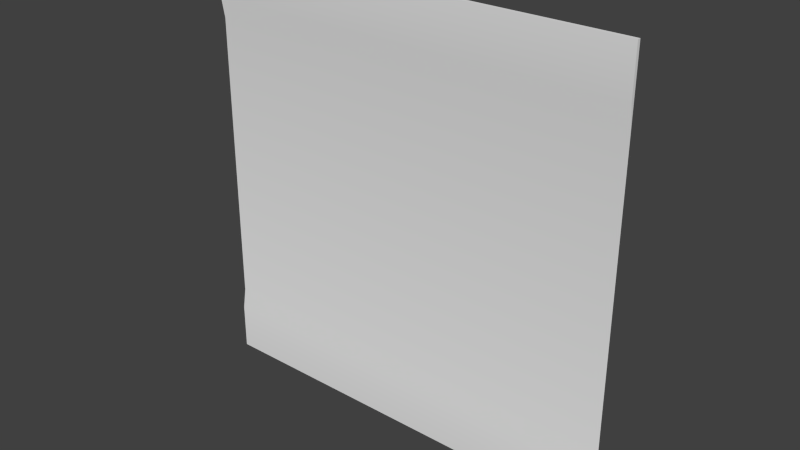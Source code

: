 # Source: med1_9.blend  (saved by Blender 2.76.0; exported with 4.5.12 LTS)
import bpy
from mathutils import Matrix  # noqa: F401  (used for matrix-valued properties, if any)

bpy.ops.wm.read_factory_settings(use_empty=True)
scene = bpy.context.scene
scene.name = 'Scene'

# ---- collections
col_collection_1 = bpy.data.collections.new('Collection 1'); scene.collection.children.link(col_collection_1)

# ---- materials (node trees are filled in below, after node groups)
mat_med1_9d = bpy.data.materials.new('med1_9d')
mat_med1_9d.alpha_threshold = 0.0
mat_med1_9d.use_transparent_shadow = False
mat_med1_9d.roughness = 0.5
mat_med1_9d.specular_intensity = 0.0

# ---- material node trees

# ---- world
world_world = bpy.data.worlds.new('World'); scene.world = world_world
world_world.color = (0.05088, 0.05088, 0.05088)
world_world.use_sun_shadow = False
world_world.sun_shadow_jitter_overblur = 0.0
world_world.cycles.sampling_method = 'MANUAL'
world_world.cycles.sample_map_resolution = 256

# ---- meshes
me_med1_9d = bpy.data.meshes.new('med1_9d')
me_med1_9d.from_pydata([(-1.28, 1.26, -1.28), (1.28, 1.26, -1.28), (-1.28, 1.26, 1.28), (1.28, 1.26, 1.28), (-1.28, 1.28, 0.8794), (1.28, 1.28, 0.8794), (-1.28, 1.28, -0.88), (1.28, 1.28, -0.88), (1.28, 1.26, 1.001), (-1.28, 1.26, 1.001), (-1.28, 1.26, -1.0), (1.28, 1.26, -1.0), (-1.28, 1.28, -1.28), (1.28, 1.28, -1.28), (-1.28, 1.28, 1.28), (1.28, 1.28, 1.28), (-1.28, 1.26, -1.0), (-1.28, 1.26, -1.28), (-1.28, 1.26, -1.28), (1.28, 1.26, -1.28), (1.28, 1.26, -1.28), (1.28, 1.26, 1.001), (1.28, 1.26, 1.28), (1.28, 1.26, 1.28), (-1.28, 1.26, 1.28), (-1.28, 1.26, 1.28), (-1.28, 1.26, 1.001), (-1.28, 1.28, 0.8794), (1.28, 1.26, -1.0), (1.28, 1.28, -0.88), (1.28, 1.28, 0.8794), (-1.28, 1.28, -0.88), (1.28, 1.28, 1.28), (-1.28, 1.28, 1.28), (-1.28, 1.28, -1.28), (1.28, 1.28, -1.28)], [], [(21, 22, 24), (29, 30, 27), (28, 29, 31), (30, 21, 26), (19, 28, 16), (23, 32, 33), (18, 34, 35), (11, 1, 13), (8, 5, 15), (9, 2, 14), (10, 6, 12), (26, 21, 24), (31, 29, 27), (16, 28, 31), (27, 30, 26), (17, 19, 16), (25, 23, 33), (20, 18, 35), (7, 11, 13), (3, 8, 15), (4, 9, 14), (0, 10, 12)])
me_med1_9d.polygons.foreach_set('use_smooth', [True] * 22)
_uv = me_med1_9d.uv_layers.new(name='UVMap')
_uv.uv.foreach_set('vector', [1.0, 0.8909, 1.0, 1.0, 0.0, 1.0, 1.0, 0.1563, 1.0, 0.8435, 0.0, 0.8435, 1.0, 0.1094, 1.0, 0.1563, 0.0, 0.1563, 1.0, 0.8435, 1.0, 0.8909, 0.0, 0.8909, 1.0, 0.0, 1.0, 0.1094, 0.0, 0.1094, 1.0, 1.0, 1.0, 1.0, 0.0, 1.0, 0.0, 0.0, 0.0, 0.0, 1.0, 0.0, 1.0, 0.1094, 1.0, 0.0, 1.0, 0.0, 1.0, 0.8909, 1.0, 0.8435, 1.0, 1.0, 0.0, 0.8909, 0.0, 1.0, 0.0, 1.0, 0.0, 0.1094, 0.0, 0.1563, 0.0, 0.0, 0.0, 0.8909, 1.0, 0.8909, 0.0, 1.0, 0.0, 0.1563, 1.0, 0.1563, 0.0, 0.8435, 0.0, 0.1094, 1.0, 0.1094, 0.0, 0.1563, 0.0, 0.8435, 1.0, 0.8435, 0.0, 0.8909, 0.0, 0.0, 1.0, 0.0, 0.0, 0.1094, 0.0, 1.0, 1.0, 1.0, 0.0, 1.0, 1.0, 0.0, 0.0, 0.0, 1.0, 0.0, 1.0, 0.1563, 1.0, 0.1094, 1.0, 0.0, 1.0, 1.0, 1.0, 0.8909, 1.0, 1.0, 0.0, 0.8435, 0.0, 0.8909, 0.0, 1.0, 0.0, 0.0, 0.0, 0.1094, 0.0, 0.0])
_ca = me_med1_9d.color_attributes.new('Col', 'BYTE_COLOR', 'CORNER')
_ca.data.foreach_set('color', [0.227, 0.0, 0.0, 1.0, 0.227, 0.0, 0.0, 1.0, 0.227, 0.0, 0.0, 1.0, 0.227, 0.0, 0.0, 1.0, 0.227, 0.0, 0.0, 1.0, 0.227, 0.0, 0.0, 1.0, 0.227, 0.0, 0.0, 1.0, 0.227, 0.0, 0.0, 1.0, 0.227, 0.0, 0.0, 1.0, 0.227, 0.0, 0.0, 1.0, 0.227, 0.0, 0.0, 1.0, 0.227, 0.0, 0.0, 1.0, 0.227, 0.0, 0.0, 1.0, 0.227, 0.0, 0.0, 1.0, 0.227, 0.0, 0.0, 1.0, 0.227, 0.0, 0.0, 1.0, 0.227, 0.0, 0.0, 1.0, 0.227, 0.0, 0.0, 1.0, 0.227, 0.0, 0.0, 1.0, 0.227, 0.0, 0.0, 1.0, 0.227, 0.0, 0.0, 1.0, 0.227, 0.0, 0.0, 1.0, 0.227, 0.0, 0.0, 1.0, 0.227, 0.0, 0.0, 1.0, 0.227, 0.0, 0.0, 1.0, 0.227, 0.0, 0.0, 1.0, 0.227, 0.0, 0.0, 1.0, 0.227, 0.0, 0.0, 1.0, 0.227, 0.0, 0.0, 1.0, 0.227, 0.0, 0.0, 1.0, 0.227, 0.0, 0.0, 1.0, 0.227, 0.0, 0.0, 1.0, 0.227, 0.0, 0.0, 1.0, 0.227, 0.0, 0.0, 1.0, 0.227, 0.0, 0.0, 1.0, 0.227, 0.0, 0.0, 1.0, 0.227, 0.0, 0.0, 1.0, 0.227, 0.0, 0.0, 1.0, 0.227, 0.0, 0.0, 1.0, 0.227, 0.0, 0.0, 1.0, 0.227, 0.0, 0.0, 1.0, 0.227, 0.0, 0.0, 1.0, 0.227, 0.0, 0.0, 1.0, 0.227, 0.0, 0.0, 1.0, 0.227, 0.0, 0.0, 1.0, 0.227, 0.0, 0.0, 1.0, 0.227, 0.0, 0.0, 1.0, 0.227, 0.0, 0.0, 1.0, 0.227, 0.0, 0.0, 1.0, 0.227, 0.0, 0.0, 1.0, 0.227, 0.0, 0.0, 1.0, 0.227, 0.0, 0.0, 1.0, 0.227, 0.0, 0.0, 1.0, 0.227, 0.0, 0.0, 1.0, 0.227, 0.0, 0.0, 1.0, 0.227, 0.0, 0.0, 1.0, 0.227, 0.0, 0.0, 1.0, 0.227, 0.0, 0.0, 1.0, 0.227, 0.0, 0.0, 1.0, 0.227, 0.0, 0.0, 1.0, 0.227, 0.0, 0.0, 1.0, 0.227, 0.0, 0.0, 1.0, 0.227, 0.0, 0.0, 1.0, 0.227, 0.0, 0.0, 1.0, 0.227, 0.0, 0.0, 1.0, 0.227, 0.0, 0.0, 1.0])
me_med1_9d.materials.append(mat_med1_9d)
me_med1_9d.use_remesh_preserve_volume = False
me_med1_9d.use_remesh_preserve_attributes = False
me_med1_9d.use_mirror_vertex_groups = False
me_med1_9d.update()

# ---- objects
ob_med1_9_mesh = bpy.data.objects.new('med1_9_mesh', me_med1_9d)

# ---- transforms, parenting, visibility, modifiers, constraints
ob_med1_9_mesh.location = (0.0, 0.0, 0.0)
ob_med1_9_mesh.lineart.crease_threshold = 0.0

# ---- collection membership
col_collection_1.objects.link(ob_med1_9_mesh)

# ---- scene / render settings (as saved in the file)
scene.frame_start = 1; scene.frame_end = 2; scene.frame_set(1)
scene.render.engine = 'BLENDER_EEVEE_NEXT'
scene.render.resolution_percentage = 50
scene.render.dither_intensity = 0.0
scene.cycles.use_denoising = False
scene.cycles.samples = 10
scene.cycles.sampling_pattern = 'TABULATED_SOBOL'
scene.cycles.light_sampling_threshold = 0.0
scene.cycles.use_adaptive_sampling = False
scene.cycles.use_light_tree = False
scene.cycles.blur_glossy = 0.0
scene.cycles.pixel_filter_type = 'GAUSSIAN'
scene.cycles.sample_clamp_indirect = 0.0
scene.view_settings.view_transform = 'Standard'
bpy.context.view_layer.update()

# ---- added for rendering (the .blend has no active camera and no usable light): camera, sun
cam_auto = bpy.data.cameras.new('AutoCamera')
cam_auto.lens = 50.0
cam_auto.sensor_width = 36.0
cam_auto.clip_end = 1000.0
ob_auto_camera = bpy.data.objects.new('AutoCamera', cam_auto)
scene.collection.objects.link(ob_auto_camera)
ob_auto_camera.location = (3.34972, -2.74967, 2.67978)
ob_auto_camera.rotation_euler = (1.09748, -7.21219e-08, 0.694738)
scene.camera = ob_auto_camera
light_auto_sun = bpy.data.lights.new('AutoSun', 'SUN')
light_auto_sun.energy = 3.0
light_auto_sun.angle = 0.0523599
ob_auto_sun = bpy.data.objects.new('AutoSun', light_auto_sun)
scene.collection.objects.link(ob_auto_sun)
ob_auto_sun.rotation_euler = (0.872665, 0.174533, 0.523599)
bpy.context.view_layer.update()
